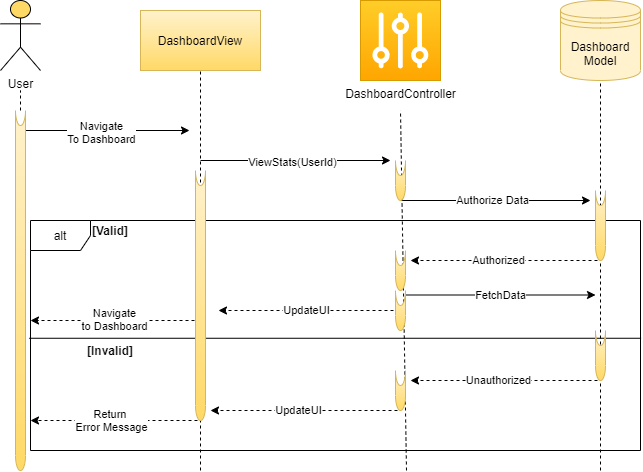

The diagram above was exported from draw.io. Its source (the exported page's mxGraphModel, read from the mxfile embedded in the PNG):
<mxGraphModel dx="1209" dy="606" grid="1" gridSize="10" guides="1" tooltips="1" connect="1" arrows="1" fold="1" page="1" pageScale="1" pageWidth="850" pageHeight="1100" math="0" shadow="0">
  <root>
    <mxCell id="0" />
    <mxCell id="1" parent="0" />
    <mxCell id="tX13eWAeMwnklTKXu9d8-1" value="User" style="shape=umlActor;verticalLabelPosition=bottom;verticalAlign=top;html=1;outlineConnect=0;fillColor=#FFD966;" vertex="1" parent="1">
      <mxGeometry x="50" y="90" width="40" height="70" as="geometry" />
    </mxCell>
    <mxCell id="tX13eWAeMwnklTKXu9d8-2" value="" style="endArrow=none;dashed=1;html=1;" edge="1" parent="1">
      <mxGeometry width="50" height="50" relative="1" as="geometry">
        <mxPoint x="70" y="200" as="sourcePoint" />
        <mxPoint x="70" y="180" as="targetPoint" />
        <Array as="points" />
      </mxGeometry>
    </mxCell>
    <mxCell id="tX13eWAeMwnklTKXu9d8-3" value="DashboardView" style="rounded=0;whiteSpace=wrap;html=1;fillColor=#fff2cc;gradientColor=#ffd966;strokeColor=#d6b656;" vertex="1" parent="1">
      <mxGeometry x="190" y="100" width="120" height="60" as="geometry" />
    </mxCell>
    <mxCell id="tX13eWAeMwnklTKXu9d8-4" value="&lt;span&gt;DashboardController&lt;/span&gt;" style="pointerEvents=1;shadow=0;dashed=0;html=1;strokeColor=#d79b00;labelPosition=center;verticalLabelPosition=bottom;verticalAlign=top;align=center;outlineConnect=0;shape=mxgraph.veeam.controller;fillColor=#ffcd28;gradientColor=#ffa500;" vertex="1" parent="1">
      <mxGeometry x="410" y="90" width="80" height="80" as="geometry" />
    </mxCell>
    <mxCell id="tX13eWAeMwnklTKXu9d8-5" value="Dashboard&lt;br&gt;Model" style="shape=datastore;whiteSpace=wrap;html=1;fillColor=#fff2cc;strokeColor=#d6b656;" vertex="1" parent="1">
      <mxGeometry x="610" y="90" width="80" height="80" as="geometry" />
    </mxCell>
    <mxCell id="tX13eWAeMwnklTKXu9d8-6" value="" style="endArrow=none;dashed=1;html=1;entryX=0.5;entryY=1;entryDx=0;entryDy=0;entryPerimeter=0;" edge="1" parent="1" target="tX13eWAeMwnklTKXu9d8-3">
      <mxGeometry width="50" height="50" relative="1" as="geometry">
        <mxPoint x="250" y="560" as="sourcePoint" />
        <mxPoint x="250" y="170" as="targetPoint" />
        <Array as="points" />
      </mxGeometry>
    </mxCell>
    <mxCell id="tX13eWAeMwnklTKXu9d8-7" value="" style="endArrow=none;dashed=1;html=1;entryX=0.5;entryY=1;entryDx=0;entryDy=0;" edge="1" parent="1" target="tX13eWAeMwnklTKXu9d8-5">
      <mxGeometry width="50" height="50" relative="1" as="geometry">
        <mxPoint x="650" y="560" as="sourcePoint" />
        <mxPoint x="654" y="390" as="targetPoint" />
        <Array as="points" />
      </mxGeometry>
    </mxCell>
    <mxCell id="tX13eWAeMwnklTKXu9d8-8" value="" style="endArrow=none;dashed=1;html=1;" edge="1" parent="1">
      <mxGeometry width="50" height="50" relative="1" as="geometry">
        <mxPoint x="456" y="560" as="sourcePoint" />
        <mxPoint x="450" y="200" as="targetPoint" />
        <Array as="points" />
      </mxGeometry>
    </mxCell>
    <mxCell id="tX13eWAeMwnklTKXu9d8-9" value="" style="endArrow=classic;html=1;" edge="1" parent="1">
      <mxGeometry width="50" height="50" relative="1" as="geometry">
        <mxPoint x="69" y="220" as="sourcePoint" />
        <mxPoint x="239" y="220" as="targetPoint" />
      </mxGeometry>
    </mxCell>
    <mxCell id="tX13eWAeMwnklTKXu9d8-10" value="Navigate&lt;br&gt;To Dashboard" style="edgeLabel;html=1;align=center;verticalAlign=middle;resizable=0;points=[];" vertex="1" connectable="0" parent="tX13eWAeMwnklTKXu9d8-9">
      <mxGeometry x="-0.2967" y="-1" relative="1" as="geometry">
        <mxPoint x="21" as="offset" />
      </mxGeometry>
    </mxCell>
    <mxCell id="tX13eWAeMwnklTKXu9d8-11" value="" style="endArrow=classic;html=1;" edge="1" parent="1">
      <mxGeometry width="50" height="50" relative="1" as="geometry">
        <mxPoint x="250" y="250" as="sourcePoint" />
        <mxPoint x="440" y="250" as="targetPoint" />
      </mxGeometry>
    </mxCell>
    <mxCell id="tX13eWAeMwnklTKXu9d8-12" value="ViewStats(UserId)" style="edgeLabel;html=1;align=center;verticalAlign=middle;resizable=0;points=[];" vertex="1" connectable="0" parent="tX13eWAeMwnklTKXu9d8-11">
      <mxGeometry x="-0.2967" y="-1" relative="1" as="geometry">
        <mxPoint x="24" as="offset" />
      </mxGeometry>
    </mxCell>
    <mxCell id="tX13eWAeMwnklTKXu9d8-13" value="" style="endArrow=classic;html=1;" edge="1" parent="1">
      <mxGeometry width="50" height="50" relative="1" as="geometry">
        <mxPoint x="450" y="290" as="sourcePoint" />
        <mxPoint x="640" y="290" as="targetPoint" />
      </mxGeometry>
    </mxCell>
    <mxCell id="tX13eWAeMwnklTKXu9d8-14" value="Authorize Data" style="edgeLabel;html=1;align=center;verticalAlign=middle;resizable=0;points=[];" vertex="1" connectable="0" parent="tX13eWAeMwnklTKXu9d8-13">
      <mxGeometry x="-0.2967" y="-1" relative="1" as="geometry">
        <mxPoint x="24" y="-2" as="offset" />
      </mxGeometry>
    </mxCell>
    <mxCell id="tX13eWAeMwnklTKXu9d8-15" value="alt" style="shape=umlFrame;whiteSpace=wrap;html=1;fillColor=none;" vertex="1" parent="1">
      <mxGeometry x="80" y="310" width="610" height="230" as="geometry" />
    </mxCell>
    <mxCell id="tX13eWAeMwnklTKXu9d8-16" value="&lt;b&gt;[Valid]&lt;/b&gt;" style="text;html=1;strokeColor=none;fillColor=none;align=center;verticalAlign=middle;whiteSpace=wrap;rounded=0;" vertex="1" parent="1">
      <mxGeometry x="140" y="310" width="40" height="20" as="geometry" />
    </mxCell>
    <mxCell id="tX13eWAeMwnklTKXu9d8-17" value="&lt;b&gt;[Invalid]&lt;/b&gt;" style="text;html=1;strokeColor=none;fillColor=none;align=center;verticalAlign=middle;whiteSpace=wrap;rounded=0;" vertex="1" parent="1">
      <mxGeometry x="140" y="430" width="40" height="20" as="geometry" />
    </mxCell>
    <mxCell id="tX13eWAeMwnklTKXu9d8-18" value="" style="endArrow=none;html=1;exitX=-0.002;exitY=0.512;exitDx=0;exitDy=0;exitPerimeter=0;entryX=1.001;entryY=0.512;entryDx=0;entryDy=0;entryPerimeter=0;" edge="1" parent="1" source="tX13eWAeMwnklTKXu9d8-15" target="tX13eWAeMwnklTKXu9d8-15">
      <mxGeometry width="50" height="50" relative="1" as="geometry">
        <mxPoint x="110" y="450" as="sourcePoint" />
        <mxPoint x="160" y="400" as="targetPoint" />
      </mxGeometry>
    </mxCell>
    <mxCell id="tX13eWAeMwnklTKXu9d8-19" value="" style="endArrow=classic;html=1;dashed=1;" edge="1" parent="1">
      <mxGeometry width="50" height="50" relative="1" as="geometry">
        <mxPoint x="455" y="400" as="sourcePoint" />
        <mxPoint x="268" y="400" as="targetPoint" />
      </mxGeometry>
    </mxCell>
    <mxCell id="tX13eWAeMwnklTKXu9d8-20" value="UpdateUI" style="edgeLabel;html=1;align=center;verticalAlign=middle;resizable=0;points=[];" vertex="1" connectable="0" parent="tX13eWAeMwnklTKXu9d8-19">
      <mxGeometry x="-0.2967" y="-1" relative="1" as="geometry">
        <mxPoint x="-33.77" as="offset" />
      </mxGeometry>
    </mxCell>
    <mxCell id="tX13eWAeMwnklTKXu9d8-21" value="" style="endArrow=classic;html=1;dashed=1;" edge="1" parent="1">
      <mxGeometry width="50" height="50" relative="1" as="geometry">
        <mxPoint x="647" y="350" as="sourcePoint" />
        <mxPoint x="460" y="350" as="targetPoint" />
      </mxGeometry>
    </mxCell>
    <mxCell id="tX13eWAeMwnklTKXu9d8-22" value="Authorized" style="edgeLabel;html=1;align=center;verticalAlign=middle;resizable=0;points=[];" vertex="1" connectable="0" parent="tX13eWAeMwnklTKXu9d8-21">
      <mxGeometry x="-0.2967" y="-1" relative="1" as="geometry">
        <mxPoint x="-33.77" as="offset" />
      </mxGeometry>
    </mxCell>
    <mxCell id="tX13eWAeMwnklTKXu9d8-23" value="" style="endArrow=classic;html=1;dashed=1;" edge="1" parent="1">
      <mxGeometry width="50" height="50" relative="1" as="geometry">
        <mxPoint x="250" y="410" as="sourcePoint" />
        <mxPoint x="80" y="410" as="targetPoint" />
      </mxGeometry>
    </mxCell>
    <mxCell id="tX13eWAeMwnklTKXu9d8-24" value="Navigate&lt;br&gt;to Dashboard" style="edgeLabel;html=1;align=center;verticalAlign=middle;resizable=0;points=[];" vertex="1" connectable="0" parent="tX13eWAeMwnklTKXu9d8-23">
      <mxGeometry x="0.1664" y="1" relative="1" as="geometry">
        <mxPoint x="12" y="-3" as="offset" />
      </mxGeometry>
    </mxCell>
    <mxCell id="tX13eWAeMwnklTKXu9d8-25" value="" style="endArrow=classic;html=1;dashed=1;" edge="1" parent="1">
      <mxGeometry width="50" height="50" relative="1" as="geometry">
        <mxPoint x="647" y="470" as="sourcePoint" />
        <mxPoint x="460" y="470" as="targetPoint" />
      </mxGeometry>
    </mxCell>
    <mxCell id="tX13eWAeMwnklTKXu9d8-26" value="Unauthorized" style="edgeLabel;html=1;align=center;verticalAlign=middle;resizable=0;points=[];" vertex="1" connectable="0" parent="tX13eWAeMwnklTKXu9d8-25">
      <mxGeometry x="-0.2967" y="-1" relative="1" as="geometry">
        <mxPoint x="-33.77" as="offset" />
      </mxGeometry>
    </mxCell>
    <mxCell id="tX13eWAeMwnklTKXu9d8-27" value="" style="endArrow=classic;html=1;dashed=1;" edge="1" parent="1">
      <mxGeometry width="50" height="50" relative="1" as="geometry">
        <mxPoint x="447" y="500" as="sourcePoint" />
        <mxPoint x="260" y="500" as="targetPoint" />
      </mxGeometry>
    </mxCell>
    <mxCell id="tX13eWAeMwnklTKXu9d8-28" value="UpdateUI" style="edgeLabel;html=1;align=center;verticalAlign=middle;resizable=0;points=[];" vertex="1" connectable="0" parent="tX13eWAeMwnklTKXu9d8-27">
      <mxGeometry x="-0.2967" y="-1" relative="1" as="geometry">
        <mxPoint x="-33.77" as="offset" />
      </mxGeometry>
    </mxCell>
    <mxCell id="tX13eWAeMwnklTKXu9d8-29" value="" style="endArrow=classic;html=1;dashed=1;" edge="1" parent="1">
      <mxGeometry width="50" height="50" relative="1" as="geometry">
        <mxPoint x="247" y="510" as="sourcePoint" />
        <mxPoint x="80" y="510" as="targetPoint" />
      </mxGeometry>
    </mxCell>
    <mxCell id="tX13eWAeMwnklTKXu9d8-30" value="Return&amp;nbsp;&lt;br&gt;Error Message" style="edgeLabel;html=1;align=center;verticalAlign=middle;resizable=0;points=[];" vertex="1" connectable="0" parent="tX13eWAeMwnklTKXu9d8-29">
      <mxGeometry x="-0.2967" y="-1" relative="1" as="geometry">
        <mxPoint x="-27.770000000000003" as="offset" />
      </mxGeometry>
    </mxCell>
    <mxCell id="tX13eWAeMwnklTKXu9d8-31" value="" style="endArrow=none;dashed=1;html=1;rounded=0;" edge="1" parent="1" source="tX13eWAeMwnklTKXu9d8-32">
      <mxGeometry width="50" height="50" relative="1" as="geometry">
        <mxPoint x="70" y="610" as="sourcePoint" />
        <mxPoint x="70" y="200" as="targetPoint" />
        <Array as="points" />
      </mxGeometry>
    </mxCell>
    <mxCell id="tX13eWAeMwnklTKXu9d8-32" value="" style="shape=cylinder3;whiteSpace=wrap;html=1;boundedLbl=1;backgroundOutline=1;size=15;lid=0;fillColor=#fff2cc;strokeColor=#d6b656;gradientColor=#ffd966;" vertex="1" parent="1">
      <mxGeometry x="65" y="200" width="10" height="360" as="geometry" />
    </mxCell>
    <mxCell id="tX13eWAeMwnklTKXu9d8-33" value="" style="endArrow=none;dashed=1;html=1;rounded=0;" edge="1" parent="1" target="tX13eWAeMwnklTKXu9d8-32">
      <mxGeometry width="50" height="50" relative="1" as="geometry">
        <mxPoint x="70" y="560" as="sourcePoint" />
        <mxPoint x="70" y="200" as="targetPoint" />
        <Array as="points" />
      </mxGeometry>
    </mxCell>
    <mxCell id="tX13eWAeMwnklTKXu9d8-34" value="" style="shape=cylinder3;whiteSpace=wrap;html=1;boundedLbl=1;backgroundOutline=1;size=15;lid=0;fillColor=#fff2cc;strokeColor=#d6b656;gradientColor=#ffd966;" vertex="1" parent="1">
      <mxGeometry x="245" y="260" width="10" height="250" as="geometry" />
    </mxCell>
    <mxCell id="tX13eWAeMwnklTKXu9d8-35" value="" style="shape=cylinder3;whiteSpace=wrap;html=1;boundedLbl=1;backgroundOutline=1;size=15;lid=0;fillColor=#fff2cc;strokeColor=#d6b656;gradientColor=#ffd966;" vertex="1" parent="1">
      <mxGeometry x="445" y="250" width="10" height="40" as="geometry" />
    </mxCell>
    <mxCell id="tX13eWAeMwnklTKXu9d8-36" value="" style="shape=cylinder3;whiteSpace=wrap;html=1;boundedLbl=1;backgroundOutline=1;size=15;lid=0;fillColor=#fff2cc;strokeColor=#d6b656;gradientColor=#ffd966;" vertex="1" parent="1">
      <mxGeometry x="445" y="460" width="10" height="40" as="geometry" />
    </mxCell>
    <mxCell id="tX13eWAeMwnklTKXu9d8-37" value="" style="shape=cylinder3;whiteSpace=wrap;html=1;boundedLbl=1;backgroundOutline=1;size=15;lid=0;fillColor=#fff2cc;strokeColor=#d6b656;gradientColor=#ffd966;" vertex="1" parent="1">
      <mxGeometry x="645" y="280" width="10" height="70" as="geometry" />
    </mxCell>
    <mxCell id="tX13eWAeMwnklTKXu9d8-38" value="" style="shape=cylinder3;whiteSpace=wrap;html=1;boundedLbl=1;backgroundOutline=1;size=15;lid=0;fillColor=#fff2cc;strokeColor=#d6b656;gradientColor=#ffd966;" vertex="1" parent="1">
      <mxGeometry x="645" y="420" width="10" height="50" as="geometry" />
    </mxCell>
    <mxCell id="tX13eWAeMwnklTKXu9d8-39" value="" style="shape=cylinder3;whiteSpace=wrap;html=1;boundedLbl=1;backgroundOutline=1;size=15;lid=0;fillColor=#fff2cc;strokeColor=#d6b656;gradientColor=#ffd966;" vertex="1" parent="1">
      <mxGeometry x="445" y="340" width="10" height="40" as="geometry" />
    </mxCell>
    <mxCell id="tX13eWAeMwnklTKXu9d8-40" value="FetchData" style="endArrow=classic;html=1;" edge="1" parent="1">
      <mxGeometry width="50" height="50" relative="1" as="geometry">
        <mxPoint x="455" y="384.5" as="sourcePoint" />
        <mxPoint x="645" y="384.5" as="targetPoint" />
      </mxGeometry>
    </mxCell>
    <mxCell id="tX13eWAeMwnklTKXu9d8-43" value="" style="shape=cylinder3;whiteSpace=wrap;html=1;boundedLbl=1;backgroundOutline=1;size=15;lid=0;fillColor=#fff2cc;strokeColor=#d6b656;gradientColor=#ffd966;" vertex="1" parent="1">
      <mxGeometry x="445" y="380" width="10" height="40" as="geometry" />
    </mxCell>
  </root>
</mxGraphModel>